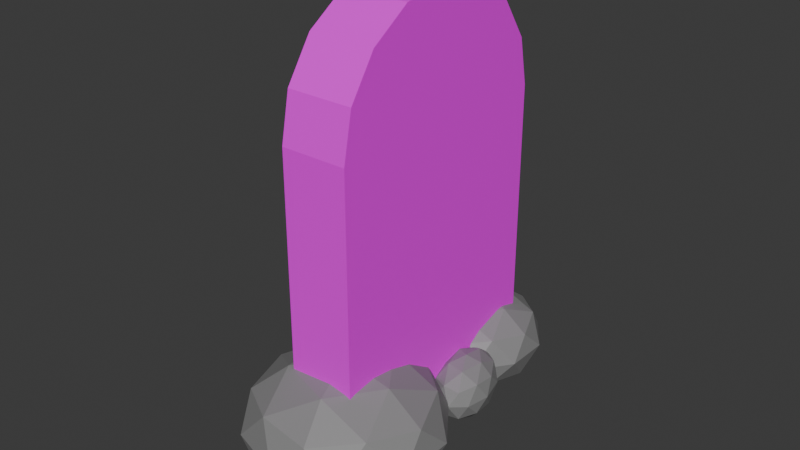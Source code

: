 # Source: tombstone.blend  (saved by Blender 4.3.34; exported with 4.5.12 LTS)
import bpy
from mathutils import Matrix  # noqa: F401  (used for matrix-valued properties, if any)

bpy.ops.wm.read_factory_settings(use_empty=True)
scene = bpy.context.scene
scene.name = 'Scene'

# ---- collections
col_collection = bpy.data.collections.new('Collection'); scene.collection.children.link(col_collection)

# ---- images (referenced by path relative to the original .blend; pixels are not part of the script)
import os
ASSET_DIR = os.environ.get("B2B_ASSET_DIR", "")  # directory of the original .blend (textures are referenced by path, not embedded)
HERE = os.path.dirname(os.path.abspath(__file__))  # packed textures are extracted next to this script under _unpacked/

def load_image(name, relpath, width, height, colorspace="sRGB"):
    """Load a texture the original file referenced (path relative to the .blend, or extracted next to this script)."""
    p = next((c for c in (os.path.join(HERE, relpath), os.path.join(ASSET_DIR, relpath)) if relpath and os.path.exists(c)), "")
    if p:
        img = bpy.data.images.load(p, check_existing=True)
        img.name = name
    else:  # same state as the original file: an image datablock whose file is absent (Cycles renders it pink)
        img = bpy.data.images.new(name, width, height)
        img.source = "FILE"
        img.filepath = "//" + (relpath or name)
    img.colorspace_settings.name = colorspace
    return img
img_monkey_tombstone_texture_png = load_image('monkey tombstone texture.png', 'monkey tombstone texture.png', 1024, 1024, 'sRGB')

# ---- materials (node trees are filled in below, after node groups)
mat_material = bpy.data.materials.new('Material')
mat_material.alpha_threshold = 0.0
mat_material.roughness = 0.5
mat_material.line_color = (0.0, 0.0, 0.0, 1.0)
mat_material_001 = bpy.data.materials.new('Material.001')
mat_material_002 = bpy.data.materials.new('Material.002')
mat_material_003 = bpy.data.materials.new('Material.003')
mat_material_004 = bpy.data.materials.new('Material.004')

# ---- material node trees
mat_material.use_nodes = True; mat_material.node_tree.nodes.clear()
_N = mat_material.node_tree.nodes; _L = mat_material.node_tree.links
n0 = _N.new('ShaderNodeOutputMaterial'); n0.name = 'Material Output'; n0.location = (300, 300)
n1 = _N.new('ShaderNodeBsdfPrincipled'); n1.name = 'Principled BSDF'; n1.location = (10, 300)
n1.inputs[3].default_value = 1.45
n2 = _N.new('ShaderNodeTexImage'); n2.name = 'Image Texture'; n2.location = (-280, 280)
n2.image = img_monkey_tombstone_texture_png
_L.new(n1.outputs[0], n0.inputs[0])
_L.new(n2.outputs[0], n1.inputs[0])
n0.is_active_output = True
mat_material_001.use_nodes = True; mat_material_001.node_tree.nodes.clear()
_N = mat_material_001.node_tree.nodes; _L = mat_material_001.node_tree.links
n0 = _N.new('ShaderNodeBsdfPrincipled'); n0.name = 'Principled BSDF'; n0.location = (10, 300)
n0.inputs[0].default_value = (0.2502, 0.2502, 0.2502, 1.0)
n1 = _N.new('ShaderNodeOutputMaterial'); n1.name = 'Material Output'; n1.location = (300, 300)
_L.new(n0.outputs[0], n1.inputs[0])
n1.is_active_output = True
mat_material_002.use_nodes = True; mat_material_002.node_tree.nodes.clear()
_N = mat_material_002.node_tree.nodes; _L = mat_material_002.node_tree.links
n0 = _N.new('ShaderNodeBsdfPrincipled'); n0.name = 'Principled BSDF'; n0.location = (10, 300)
n0.inputs[0].default_value = (0.2502, 0.2502, 0.2502, 1.0)
n1 = _N.new('ShaderNodeOutputMaterial'); n1.name = 'Material Output'; n1.location = (300, 300)
_L.new(n0.outputs[0], n1.inputs[0])
n1.is_active_output = True
mat_material_003.use_nodes = True; mat_material_003.node_tree.nodes.clear()
_N = mat_material_003.node_tree.nodes; _L = mat_material_003.node_tree.links
n0 = _N.new('ShaderNodeBsdfPrincipled'); n0.name = 'Principled BSDF'; n0.location = (10, 300)
n0.inputs[0].default_value = (0.2502, 0.2502, 0.2502, 1.0)
n1 = _N.new('ShaderNodeOutputMaterial'); n1.name = 'Material Output'; n1.location = (300, 300)
_L.new(n0.outputs[0], n1.inputs[0])
n1.is_active_output = True
mat_material_004.use_nodes = True; mat_material_004.node_tree.nodes.clear()
_N = mat_material_004.node_tree.nodes; _L = mat_material_004.node_tree.links
n0 = _N.new('ShaderNodeBsdfPrincipled'); n0.name = 'Principled BSDF'; n0.location = (10, 300)
n0.inputs[0].default_value = (0.2502, 0.2502, 0.2502, 1.0)
n1 = _N.new('ShaderNodeOutputMaterial'); n1.name = 'Material Output'; n1.location = (300, 300)
_L.new(n0.outputs[0], n1.inputs[0])
n1.is_active_output = True

# ---- world
world_world = bpy.data.worlds.new('World'); scene.world = world_world
world_world.use_nodes = True; world_world.node_tree.nodes.clear()
_N = world_world.node_tree.nodes; _L = world_world.node_tree.links
n0 = _N.new('ShaderNodeOutputWorld'); n0.name = 'World Output'; n0.location = (300, 300)
n1 = _N.new('ShaderNodeBackground'); n1.name = 'Background'; n1.location = (10, 300)
n1.inputs[0].default_value = (0.05088, 0.05088, 0.05088, 1.0)
_L.new(n1.outputs[0], n0.inputs[0])
n0.is_active_output = True
world_world.color = (0.05088, 0.05088, 0.05088)
world_world.sun_shadow_jitter_overblur = 0.0

# ---- meshes
me_cube = bpy.data.meshes.new('Cube')
me_cube.from_pydata([(0.383, 1.403, 0.0008936), (0.383, -1.403, 0.0008936), (-0.383, 1.403, 0.0008936), (-0.383, -1.403, 0.0008936), (0.383, 1.403, 3.179), (0.383, 0.0, 4.582), (0.383, 1.296, 3.716), (0.383, 0.9918, 4.171), (0.383, 0.5368, 4.475), (0.383, -1.403, 3.179), (0.383, -0.5368, 4.475), (0.383, -0.9918, 4.171), (0.383, -1.296, 3.716), (-0.383, 0.0, 4.582), (-0.383, 1.403, 3.179), (-0.383, 0.5368, 4.475), (-0.383, 0.9918, 4.171), (-0.383, 1.296, 3.716), (-0.383, -1.403, 3.179), (-0.383, -1.296, 3.716), (-0.383, -0.9918, 4.171), (-0.383, -0.5368, 4.475)], [], [(1, 9, 18, 3), (3, 18, 19, 20, 21, 13, 15, 16, 17, 14, 2), (0, 4, 6, 7, 8, 5, 10, 11, 12, 9, 1), (5, 13, 21, 10), (10, 21, 20, 11), (11, 20, 19, 12), (12, 19, 18, 9), (13, 5, 8, 15), (15, 8, 7, 16), (16, 7, 6, 17), (17, 6, 4, 14), (2, 14, 4, 0)])
_uv = me_cube.uv_layers.new(name='UVMap')
_uv.uv.foreach_set('vector', [0.3953, 0.2705, 0.397, 0.5788, 0.2564, 0.5813, 0.2547, 0.273, 0.8172, 0.263, 0.8189, 0.5713, 0.8138, 0.6235, 0.7988, 0.6679, 0.7762, 0.6978, 0.7493, 0.7086, 0.7224, 0.6987, 0.6994, 0.6697, 0.6839, 0.6258, 0.6783, 0.5738, 0.6765, 0.2655, 0.5359, 0.268, 0.5377, 0.5763, 0.5326, 0.6285, 0.5176, 0.6729, 0.495, 0.7028, 0.4681, 0.7136, 0.4411, 0.7037, 0.4182, 0.6747, 0.4027, 0.6308, 0.397, 0.5788, 0.3953, 0.2705, 0.4681, 0.7136, 0.468, 0.9644, 0.4411, 0.9649, 0.4412, 0.7141, 0.4412, 0.7141, 0.4411, 0.9649, 0.3977, 0.9656, 0.3978, 0.7149, 0.3978, 0.7149, 0.2572, 0.7174, 0.2567, 0.6334, 0.3973, 0.6309, 0.3973, 0.6309, 0.2567, 0.6334, 0.2564, 0.5813, 0.397, 0.5788, 0.468, 0.9644, 0.4681, 0.7136, 0.495, 0.7131, 0.4949, 0.9639, 0.4949, 0.9639, 0.495, 0.7131, 0.5384, 0.7124, 0.5383, 0.9631, 0.679, 0.7099, 0.5384, 0.7124, 0.5379, 0.6284, 0.6786, 0.6259, 0.6786, 0.6259, 0.5379, 0.6284, 0.5377, 0.5763, 0.6783, 0.5738, 0.6765, 0.2655, 0.6783, 0.5738, 0.5377, 0.5763, 0.5359, 0.268])
me_cube.materials.append(mat_material)
me_cube.use_mirror_vertex_groups = False
me_cube.update()
me_icosphere = bpy.data.meshes.new('Icosphere')
me_icosphere.from_pydata([(0.0, 0.0, -1.0), (0.7236, -0.5257, -0.4472), (-0.2764, -0.8506, -0.4472), (-0.8944, 0.0, -0.4472), (-0.2764, 0.8506, -0.4472), (0.7236, 0.5257, -0.4472), (0.2764, -0.8506, 0.4472), (-0.7236, -0.5257, 0.4472), (-0.7236, 0.5257, 0.4472), (0.2764, 0.8506, 0.4472), (0.8944, 0.0, 0.4472), (0.0, 0.0, 1.0), (-0.1625, -0.5, -0.8507), (0.4253, -0.309, -0.8507), (0.2629, -0.809, -0.5257), (0.8506, 0.0, -0.5257), (0.4253, 0.309, -0.8507), (-0.5257, 0.0, -0.8507), (-0.6882, -0.5, -0.5257), (-0.1625, 0.5, -0.8507), (-0.6882, 0.5, -0.5257), (0.2629, 0.809, -0.5257), (0.9511, -0.309, 0.0), (0.9511, 0.309, 0.0), (0.0, -1.0, 0.0), (0.5878, -0.809, 0.0), (-0.9511, -0.309, 0.0), (-0.5878, -0.809, 0.0), (-0.5878, 0.809, 0.0), (-0.9511, 0.309, 0.0), (0.5878, 0.809, 0.0), (0.0, 1.0, 0.0), (0.6882, -0.5, 0.5257), (-0.2629, -0.809, 0.5257), (-0.8506, 0.0, 0.5257), (-0.2629, 0.809, 0.5257), (0.6882, 0.5, 0.5257), (0.1625, -0.5, 0.8507), (0.5257, 0.0, 0.8507), (-0.4253, -0.309, 0.8507), (-0.4253, 0.309, 0.8507), (0.1625, 0.5, 0.8507)], [], [(0, 13, 12), (1, 13, 15), (0, 12, 17), (0, 17, 19), (0, 19, 16), (1, 15, 22), (2, 14, 24), (3, 18, 26), (4, 20, 28), (5, 21, 30), (1, 22, 25), (2, 24, 27), (3, 26, 29), (4, 28, 31), (5, 30, 23), (6, 32, 37), (7, 33, 39), (8, 34, 40), (9, 35, 41), (10, 36, 38), (38, 41, 11), (38, 36, 41), (36, 9, 41), (41, 40, 11), (41, 35, 40), (35, 8, 40), (40, 39, 11), (40, 34, 39), (34, 7, 39), (39, 37, 11), (39, 33, 37), (33, 6, 37), (37, 38, 11), (37, 32, 38), (32, 10, 38), (23, 36, 10), (23, 30, 36), (30, 9, 36), (31, 35, 9), (31, 28, 35), (28, 8, 35), (29, 34, 8), (29, 26, 34), (26, 7, 34), (27, 33, 7), (27, 24, 33), (24, 6, 33), (25, 32, 6), (25, 22, 32), (22, 10, 32), (30, 31, 9), (30, 21, 31), (21, 4, 31), (28, 29, 8), (28, 20, 29), (20, 3, 29), (26, 27, 7), (26, 18, 27), (18, 2, 27), (24, 25, 6), (24, 14, 25), (14, 1, 25), (22, 23, 10), (22, 15, 23), (15, 5, 23), (16, 21, 5), (16, 19, 21), (19, 4, 21), (19, 20, 4), (19, 17, 20), (17, 3, 20), (17, 18, 3), (17, 12, 18), (12, 2, 18), (15, 16, 5), (15, 13, 16), (13, 0, 16), (12, 14, 2), (12, 13, 14), (13, 1, 14)])
_uv = me_icosphere.uv_layers.new(name='UVMap')
_uv.uv.foreach_set('vector', [0.1818, 0.0, 0.2273, 0.07873, 0.1364, 0.07873, 0.2727, 0.1575, 0.3182, 0.07873, 0.3636, 0.1575, 0.9091, 0.0, 0.9545, 0.07873, 0.8636, 0.07873, 0.7273, 0.0, 0.7727, 0.07873, 0.6818, 0.07873, 0.5455, 0.0, 0.5909, 0.07873, 0.5, 0.07873, 0.2727, 0.1575, 0.3636, 0.1575, 0.3182, 0.2362, 0.09091, 0.1575, 0.1818, 0.1575, 0.1364, 0.2362, 0.8182, 0.1575, 0.9091, 0.1575, 0.8636, 0.2362, 0.6364, 0.1575, 0.7273, 0.1575, 0.6818, 0.2362, 0.4545, 0.1575, 0.5455, 0.1575, 0.5, 0.2362, 0.2727, 0.1575, 0.3182, 0.2362, 0.2273, 0.2362, 0.09091, 0.1575, 0.1364, 0.2362, 0.04546, 0.2362, 0.8182, 0.1575, 0.8636, 0.2362, 0.7727, 0.2362, 0.6364, 0.1575, 0.6818, 0.2362, 0.5909, 0.2362, 0.4545, 0.1575, 0.5, 0.2362, 0.4091, 0.2362, 0.1818, 0.3149, 0.2727, 0.3149, 0.2273, 0.3937, 0.0, 0.3149, 0.09091, 0.3149, 0.04546, 0.3937, 0.7273, 0.3149, 0.8182, 0.3149, 0.7727, 0.3937, 0.5455, 0.3149, 0.6364, 0.3149, 0.5909, 0.3937, 0.3636, 0.3149, 0.4545, 0.3149, 0.4091, 0.3937, 0.4091, 0.3937, 0.5, 0.3937, 0.4545, 0.4724, 0.4091, 0.3937, 0.4545, 0.3149, 0.5, 0.3937, 0.4545, 0.3149, 0.5455, 0.3149, 0.5, 0.3937, 0.5909, 0.3937, 0.6818, 0.3937, 0.6364, 0.4724, 0.5909, 0.3937, 0.6364, 0.3149, 0.6818, 0.3937, 0.6364, 0.3149, 0.7273, 0.3149, 0.6818, 0.3937, 0.7727, 0.3937, 0.8636, 0.3937, 0.8182, 0.4724, 0.7727, 0.3937, 0.8182, 0.3149, 0.8636, 0.3937, 0.8182, 0.3149, 0.9091, 0.3149, 0.8636, 0.3937, 0.04546, 0.3937, 0.1364, 0.3937, 0.09091, 0.4724, 0.04546, 0.3937, 0.09091, 0.3149, 0.1364, 0.3937, 0.09091, 0.3149, 0.1818, 0.3149, 0.1364, 0.3937, 0.2273, 0.3937, 0.3182, 0.3937, 0.2727, 0.4724, 0.2273, 0.3937, 0.2727, 0.3149, 0.3182, 0.3937, 0.2727, 0.3149, 0.3636, 0.3149, 0.3182, 0.3937, 0.4091, 0.2362, 0.4545, 0.3149, 0.3636, 0.3149, 0.4091, 0.2362, 0.5, 0.2362, 0.4545, 0.3149, 0.5, 0.2362, 0.5455, 0.3149, 0.4545, 0.3149, 0.5909, 0.2362, 0.6364, 0.3149, 0.5455, 0.3149, 0.5909, 0.2362, 0.6818, 0.2362, 0.6364, 0.3149, 0.6818, 0.2362, 0.7273, 0.3149, 0.6364, 0.3149, 0.7727, 0.2362, 0.8182, 0.3149, 0.7273, 0.3149, 0.7727, 0.2362, 0.8636, 0.2362, 0.8182, 0.3149, 0.8636, 0.2362, 0.9091, 0.3149, 0.8182, 0.3149, 0.04546, 0.2362, 0.09091, 0.3149, 0.0, 0.3149, 0.04546, 0.2362, 0.1364, 0.2362, 0.09091, 0.3149, 0.1364, 0.2362, 0.1818, 0.3149, 0.09091, 0.3149, 0.2273, 0.2362, 0.2727, 0.3149, 0.1818, 0.3149, 0.2273, 0.2362, 0.3182, 0.2362, 0.2727, 0.3149, 0.3182, 0.2362, 0.3636, 0.3149, 0.2727, 0.3149, 0.5, 0.2362, 0.5909, 0.2362, 0.5455, 0.3149, 0.5, 0.2362, 0.5455, 0.1575, 0.5909, 0.2362, 0.5455, 0.1575, 0.6364, 0.1575, 0.5909, 0.2362, 0.6818, 0.2362, 0.7727, 0.2362, 0.7273, 0.3149, 0.6818, 0.2362, 0.7273, 0.1575, 0.7727, 0.2362, 0.7273, 0.1575, 0.8182, 0.1575, 0.7727, 0.2362, 0.8636, 0.2362, 0.9545, 0.2362, 0.9091, 0.3149, 0.8636, 0.2362, 0.9091, 0.1575, 0.9545, 0.2362, 0.9091, 0.1575, 1.0, 0.1575, 0.9545, 0.2362, 0.1364, 0.2362, 0.2273, 0.2362, 0.1818, 0.3149, 0.1364, 0.2362, 0.1818, 0.1575, 0.2273, 0.2362, 0.1818, 0.1575, 0.2727, 0.1575, 0.2273, 0.2362, 0.3182, 0.2362, 0.4091, 0.2362, 0.3636, 0.3149, 0.3182, 0.2362, 0.3636, 0.1575, 0.4091, 0.2362, 0.3636, 0.1575, 0.4545, 0.1575, 0.4091, 0.2362, 0.5, 0.07873, 0.5455, 0.1575, 0.4545, 0.1575, 0.5, 0.07873, 0.5909, 0.07873, 0.5455, 0.1575, 0.5909, 0.07873, 0.6364, 0.1575, 0.5455, 0.1575, 0.6818, 0.07873, 0.7273, 0.1575, 0.6364, 0.1575, 0.6818, 0.07873, 0.7727, 0.07873, 0.7273, 0.1575, 0.7727, 0.07873, 0.8182, 0.1575, 0.7273, 0.1575, 0.8636, 0.07873, 0.9091, 0.1575, 0.8182, 0.1575, 0.8636, 0.07873, 0.9545, 0.07873, 0.9091, 0.1575, 0.9545, 0.07873, 1.0, 0.1575, 0.9091, 0.1575, 0.3636, 0.1575, 0.4091, 0.07873, 0.4545, 0.1575, 0.3636, 0.1575, 0.3182, 0.07873, 0.4091, 0.07873, 0.3182, 0.07873, 0.3636, 0.0, 0.4091, 0.07873, 0.1364, 0.07873, 0.1818, 0.1575, 0.09091, 0.1575, 0.1364, 0.07873, 0.2273, 0.07873, 0.1818, 0.1575, 0.2273, 0.07873, 0.2727, 0.1575, 0.1818, 0.1575])
me_icosphere.materials.append(mat_material_001)
me_icosphere.update()
me_icosphere_001 = bpy.data.meshes.new('Icosphere.001')
me_icosphere_001.from_pydata([(0.0, 0.0, -1.0), (0.7236, -0.5257, -0.4472), (-0.2764, -0.8506, -0.4472), (-0.8944, 0.0, -0.4472), (-0.2764, 0.8506, -0.4472), (0.7236, 0.5257, -0.4472), (0.2764, -0.8506, 0.4472), (-0.7236, -0.5257, 0.4472), (-0.7236, 0.5257, 0.4472), (0.2764, 0.8506, 0.4472), (0.8944, 0.0, 0.4472), (0.0, 0.0, 1.0), (-0.1625, -0.5, -0.8507), (0.4253, -0.309, -0.8507), (0.2629, -0.809, -0.5257), (0.8506, 0.0, -0.5257), (0.4253, 0.309, -0.8507), (-0.5257, 0.0, -0.8507), (-0.6882, -0.5, -0.5257), (-0.1625, 0.5, -0.8507), (-0.6882, 0.5, -0.5257), (0.2629, 0.809, -0.5257), (0.9511, -0.309, 0.0), (0.9511, 0.309, 0.0), (0.0, -1.0, 0.0), (0.5878, -0.809, 0.0), (-0.9511, -0.309, 0.0), (-0.5878, -0.809, 0.0), (-0.5878, 0.809, 0.0), (-0.9511, 0.309, 0.0), (0.5878, 0.809, 0.0), (0.0, 1.0, 0.0), (0.6882, -0.5, 0.5257), (-0.2629, -0.809, 0.5257), (-0.8506, 0.0, 0.5257), (-0.2629, 0.809, 0.5257), (0.6882, 0.5, 0.5257), (0.1625, -0.5, 0.8507), (0.5257, 0.0, 0.8507), (-0.4253, -0.309, 0.8507), (-0.4253, 0.309, 0.8507), (0.1625, 0.5, 0.8507)], [], [(0, 13, 12), (1, 13, 15), (0, 12, 17), (0, 17, 19), (0, 19, 16), (1, 15, 22), (2, 14, 24), (3, 18, 26), (4, 20, 28), (5, 21, 30), (1, 22, 25), (2, 24, 27), (3, 26, 29), (4, 28, 31), (5, 30, 23), (6, 32, 37), (7, 33, 39), (8, 34, 40), (9, 35, 41), (10, 36, 38), (38, 41, 11), (38, 36, 41), (36, 9, 41), (41, 40, 11), (41, 35, 40), (35, 8, 40), (40, 39, 11), (40, 34, 39), (34, 7, 39), (39, 37, 11), (39, 33, 37), (33, 6, 37), (37, 38, 11), (37, 32, 38), (32, 10, 38), (23, 36, 10), (23, 30, 36), (30, 9, 36), (31, 35, 9), (31, 28, 35), (28, 8, 35), (29, 34, 8), (29, 26, 34), (26, 7, 34), (27, 33, 7), (27, 24, 33), (24, 6, 33), (25, 32, 6), (25, 22, 32), (22, 10, 32), (30, 31, 9), (30, 21, 31), (21, 4, 31), (28, 29, 8), (28, 20, 29), (20, 3, 29), (26, 27, 7), (26, 18, 27), (18, 2, 27), (24, 25, 6), (24, 14, 25), (14, 1, 25), (22, 23, 10), (22, 15, 23), (15, 5, 23), (16, 21, 5), (16, 19, 21), (19, 4, 21), (19, 20, 4), (19, 17, 20), (17, 3, 20), (17, 18, 3), (17, 12, 18), (12, 2, 18), (15, 16, 5), (15, 13, 16), (13, 0, 16), (12, 14, 2), (12, 13, 14), (13, 1, 14)])
_uv = me_icosphere_001.uv_layers.new(name='UVMap')
_uv.uv.foreach_set('vector', [0.1818, 0.0, 0.2273, 0.07873, 0.1364, 0.07873, 0.2727, 0.1575, 0.3182, 0.07873, 0.3636, 0.1575, 0.9091, 0.0, 0.9545, 0.07873, 0.8636, 0.07873, 0.7273, 0.0, 0.7727, 0.07873, 0.6818, 0.07873, 0.5455, 0.0, 0.5909, 0.07873, 0.5, 0.07873, 0.2727, 0.1575, 0.3636, 0.1575, 0.3182, 0.2362, 0.09091, 0.1575, 0.1818, 0.1575, 0.1364, 0.2362, 0.8182, 0.1575, 0.9091, 0.1575, 0.8636, 0.2362, 0.6364, 0.1575, 0.7273, 0.1575, 0.6818, 0.2362, 0.4545, 0.1575, 0.5455, 0.1575, 0.5, 0.2362, 0.2727, 0.1575, 0.3182, 0.2362, 0.2273, 0.2362, 0.09091, 0.1575, 0.1364, 0.2362, 0.04546, 0.2362, 0.8182, 0.1575, 0.8636, 0.2362, 0.7727, 0.2362, 0.6364, 0.1575, 0.6818, 0.2362, 0.5909, 0.2362, 0.4545, 0.1575, 0.5, 0.2362, 0.4091, 0.2362, 0.1818, 0.3149, 0.2727, 0.3149, 0.2273, 0.3937, 0.0, 0.3149, 0.09091, 0.3149, 0.04546, 0.3937, 0.7273, 0.3149, 0.8182, 0.3149, 0.7727, 0.3937, 0.5455, 0.3149, 0.6364, 0.3149, 0.5909, 0.3937, 0.3636, 0.3149, 0.4545, 0.3149, 0.4091, 0.3937, 0.4091, 0.3937, 0.5, 0.3937, 0.4545, 0.4724, 0.4091, 0.3937, 0.4545, 0.3149, 0.5, 0.3937, 0.4545, 0.3149, 0.5455, 0.3149, 0.5, 0.3937, 0.5909, 0.3937, 0.6818, 0.3937, 0.6364, 0.4724, 0.5909, 0.3937, 0.6364, 0.3149, 0.6818, 0.3937, 0.6364, 0.3149, 0.7273, 0.3149, 0.6818, 0.3937, 0.7727, 0.3937, 0.8636, 0.3937, 0.8182, 0.4724, 0.7727, 0.3937, 0.8182, 0.3149, 0.8636, 0.3937, 0.8182, 0.3149, 0.9091, 0.3149, 0.8636, 0.3937, 0.04546, 0.3937, 0.1364, 0.3937, 0.09091, 0.4724, 0.04546, 0.3937, 0.09091, 0.3149, 0.1364, 0.3937, 0.09091, 0.3149, 0.1818, 0.3149, 0.1364, 0.3937, 0.2273, 0.3937, 0.3182, 0.3937, 0.2727, 0.4724, 0.2273, 0.3937, 0.2727, 0.3149, 0.3182, 0.3937, 0.2727, 0.3149, 0.3636, 0.3149, 0.3182, 0.3937, 0.4091, 0.2362, 0.4545, 0.3149, 0.3636, 0.3149, 0.4091, 0.2362, 0.5, 0.2362, 0.4545, 0.3149, 0.5, 0.2362, 0.5455, 0.3149, 0.4545, 0.3149, 0.5909, 0.2362, 0.6364, 0.3149, 0.5455, 0.3149, 0.5909, 0.2362, 0.6818, 0.2362, 0.6364, 0.3149, 0.6818, 0.2362, 0.7273, 0.3149, 0.6364, 0.3149, 0.7727, 0.2362, 0.8182, 0.3149, 0.7273, 0.3149, 0.7727, 0.2362, 0.8636, 0.2362, 0.8182, 0.3149, 0.8636, 0.2362, 0.9091, 0.3149, 0.8182, 0.3149, 0.04546, 0.2362, 0.09091, 0.3149, 0.0, 0.3149, 0.04546, 0.2362, 0.1364, 0.2362, 0.09091, 0.3149, 0.1364, 0.2362, 0.1818, 0.3149, 0.09091, 0.3149, 0.2273, 0.2362, 0.2727, 0.3149, 0.1818, 0.3149, 0.2273, 0.2362, 0.3182, 0.2362, 0.2727, 0.3149, 0.3182, 0.2362, 0.3636, 0.3149, 0.2727, 0.3149, 0.5, 0.2362, 0.5909, 0.2362, 0.5455, 0.3149, 0.5, 0.2362, 0.5455, 0.1575, 0.5909, 0.2362, 0.5455, 0.1575, 0.6364, 0.1575, 0.5909, 0.2362, 0.6818, 0.2362, 0.7727, 0.2362, 0.7273, 0.3149, 0.6818, 0.2362, 0.7273, 0.1575, 0.7727, 0.2362, 0.7273, 0.1575, 0.8182, 0.1575, 0.7727, 0.2362, 0.8636, 0.2362, 0.9545, 0.2362, 0.9091, 0.3149, 0.8636, 0.2362, 0.9091, 0.1575, 0.9545, 0.2362, 0.9091, 0.1575, 1.0, 0.1575, 0.9545, 0.2362, 0.1364, 0.2362, 0.2273, 0.2362, 0.1818, 0.3149, 0.1364, 0.2362, 0.1818, 0.1575, 0.2273, 0.2362, 0.1818, 0.1575, 0.2727, 0.1575, 0.2273, 0.2362, 0.3182, 0.2362, 0.4091, 0.2362, 0.3636, 0.3149, 0.3182, 0.2362, 0.3636, 0.1575, 0.4091, 0.2362, 0.3636, 0.1575, 0.4545, 0.1575, 0.4091, 0.2362, 0.5, 0.07873, 0.5455, 0.1575, 0.4545, 0.1575, 0.5, 0.07873, 0.5909, 0.07873, 0.5455, 0.1575, 0.5909, 0.07873, 0.6364, 0.1575, 0.5455, 0.1575, 0.6818, 0.07873, 0.7273, 0.1575, 0.6364, 0.1575, 0.6818, 0.07873, 0.7727, 0.07873, 0.7273, 0.1575, 0.7727, 0.07873, 0.8182, 0.1575, 0.7273, 0.1575, 0.8636, 0.07873, 0.9091, 0.1575, 0.8182, 0.1575, 0.8636, 0.07873, 0.9545, 0.07873, 0.9091, 0.1575, 0.9545, 0.07873, 1.0, 0.1575, 0.9091, 0.1575, 0.3636, 0.1575, 0.4091, 0.07873, 0.4545, 0.1575, 0.3636, 0.1575, 0.3182, 0.07873, 0.4091, 0.07873, 0.3182, 0.07873, 0.3636, 0.0, 0.4091, 0.07873, 0.1364, 0.07873, 0.1818, 0.1575, 0.09091, 0.1575, 0.1364, 0.07873, 0.2273, 0.07873, 0.1818, 0.1575, 0.2273, 0.07873, 0.2727, 0.1575, 0.1818, 0.1575])
me_icosphere_001.materials.append(mat_material_002)
me_icosphere_001.update()
me_icosphere_002 = bpy.data.meshes.new('Icosphere.002')
me_icosphere_002.from_pydata([(0.0, 0.0, -1.0), (0.7236, -0.5257, -0.4472), (-0.2764, -0.8506, -0.4472), (-0.8944, 0.0, -0.4472), (-0.2764, 0.8506, -0.4472), (0.7236, 0.5257, -0.4472), (0.2764, -0.8506, 0.4472), (-0.7236, -0.5257, 0.4472), (-0.7236, 0.5257, 0.4472), (0.2764, 0.8506, 0.4472), (0.8944, 0.0, 0.4472), (0.0, 0.0, 1.0), (-0.1625, -0.5, -0.8507), (0.4253, -0.309, -0.8507), (0.2629, -0.809, -0.5257), (0.8506, 0.0, -0.5257), (0.4253, 0.309, -0.8507), (-0.5257, 0.0, -0.8507), (-0.6882, -0.5, -0.5257), (-0.1625, 0.5, -0.8507), (-0.6882, 0.5, -0.5257), (0.2629, 0.809, -0.5257), (0.9511, -0.309, 0.0), (0.9511, 0.309, 0.0), (0.0, -1.0, 0.0), (0.5878, -0.809, 0.0), (-0.9511, -0.309, 0.0), (-0.5878, -0.809, 0.0), (-0.5878, 0.809, 0.0), (-0.9511, 0.309, 0.0), (0.5878, 0.809, 0.0), (0.0, 1.0, 0.0), (0.6882, -0.5, 0.5257), (-0.2629, -0.809, 0.5257), (-0.8506, 0.0, 0.5257), (-0.2629, 0.809, 0.5257), (0.6882, 0.5, 0.5257), (0.1625, -0.5, 0.8507), (0.5257, 0.0, 0.8507), (-0.4253, -0.309, 0.8507), (-0.4253, 0.309, 0.8507), (0.1625, 0.5, 0.8507)], [], [(0, 13, 12), (1, 13, 15), (0, 12, 17), (0, 17, 19), (0, 19, 16), (1, 15, 22), (2, 14, 24), (3, 18, 26), (4, 20, 28), (5, 21, 30), (1, 22, 25), (2, 24, 27), (3, 26, 29), (4, 28, 31), (5, 30, 23), (6, 32, 37), (7, 33, 39), (8, 34, 40), (9, 35, 41), (10, 36, 38), (38, 41, 11), (38, 36, 41), (36, 9, 41), (41, 40, 11), (41, 35, 40), (35, 8, 40), (40, 39, 11), (40, 34, 39), (34, 7, 39), (39, 37, 11), (39, 33, 37), (33, 6, 37), (37, 38, 11), (37, 32, 38), (32, 10, 38), (23, 36, 10), (23, 30, 36), (30, 9, 36), (31, 35, 9), (31, 28, 35), (28, 8, 35), (29, 34, 8), (29, 26, 34), (26, 7, 34), (27, 33, 7), (27, 24, 33), (24, 6, 33), (25, 32, 6), (25, 22, 32), (22, 10, 32), (30, 31, 9), (30, 21, 31), (21, 4, 31), (28, 29, 8), (28, 20, 29), (20, 3, 29), (26, 27, 7), (26, 18, 27), (18, 2, 27), (24, 25, 6), (24, 14, 25), (14, 1, 25), (22, 23, 10), (22, 15, 23), (15, 5, 23), (16, 21, 5), (16, 19, 21), (19, 4, 21), (19, 20, 4), (19, 17, 20), (17, 3, 20), (17, 18, 3), (17, 12, 18), (12, 2, 18), (15, 16, 5), (15, 13, 16), (13, 0, 16), (12, 14, 2), (12, 13, 14), (13, 1, 14)])
_uv = me_icosphere_002.uv_layers.new(name='UVMap')
_uv.uv.foreach_set('vector', [0.1818, 0.0, 0.2273, 0.07873, 0.1364, 0.07873, 0.2727, 0.1575, 0.3182, 0.07873, 0.3636, 0.1575, 0.9091, 0.0, 0.9545, 0.07873, 0.8636, 0.07873, 0.7273, 0.0, 0.7727, 0.07873, 0.6818, 0.07873, 0.5455, 0.0, 0.5909, 0.07873, 0.5, 0.07873, 0.2727, 0.1575, 0.3636, 0.1575, 0.3182, 0.2362, 0.09091, 0.1575, 0.1818, 0.1575, 0.1364, 0.2362, 0.8182, 0.1575, 0.9091, 0.1575, 0.8636, 0.2362, 0.6364, 0.1575, 0.7273, 0.1575, 0.6818, 0.2362, 0.4545, 0.1575, 0.5455, 0.1575, 0.5, 0.2362, 0.2727, 0.1575, 0.3182, 0.2362, 0.2273, 0.2362, 0.09091, 0.1575, 0.1364, 0.2362, 0.04546, 0.2362, 0.8182, 0.1575, 0.8636, 0.2362, 0.7727, 0.2362, 0.6364, 0.1575, 0.6818, 0.2362, 0.5909, 0.2362, 0.4545, 0.1575, 0.5, 0.2362, 0.4091, 0.2362, 0.1818, 0.3149, 0.2727, 0.3149, 0.2273, 0.3937, 0.0, 0.3149, 0.09091, 0.3149, 0.04546, 0.3937, 0.7273, 0.3149, 0.8182, 0.3149, 0.7727, 0.3937, 0.5455, 0.3149, 0.6364, 0.3149, 0.5909, 0.3937, 0.3636, 0.3149, 0.4545, 0.3149, 0.4091, 0.3937, 0.4091, 0.3937, 0.5, 0.3937, 0.4545, 0.4724, 0.4091, 0.3937, 0.4545, 0.3149, 0.5, 0.3937, 0.4545, 0.3149, 0.5455, 0.3149, 0.5, 0.3937, 0.5909, 0.3937, 0.6818, 0.3937, 0.6364, 0.4724, 0.5909, 0.3937, 0.6364, 0.3149, 0.6818, 0.3937, 0.6364, 0.3149, 0.7273, 0.3149, 0.6818, 0.3937, 0.7727, 0.3937, 0.8636, 0.3937, 0.8182, 0.4724, 0.7727, 0.3937, 0.8182, 0.3149, 0.8636, 0.3937, 0.8182, 0.3149, 0.9091, 0.3149, 0.8636, 0.3937, 0.04546, 0.3937, 0.1364, 0.3937, 0.09091, 0.4724, 0.04546, 0.3937, 0.09091, 0.3149, 0.1364, 0.3937, 0.09091, 0.3149, 0.1818, 0.3149, 0.1364, 0.3937, 0.2273, 0.3937, 0.3182, 0.3937, 0.2727, 0.4724, 0.2273, 0.3937, 0.2727, 0.3149, 0.3182, 0.3937, 0.2727, 0.3149, 0.3636, 0.3149, 0.3182, 0.3937, 0.4091, 0.2362, 0.4545, 0.3149, 0.3636, 0.3149, 0.4091, 0.2362, 0.5, 0.2362, 0.4545, 0.3149, 0.5, 0.2362, 0.5455, 0.3149, 0.4545, 0.3149, 0.5909, 0.2362, 0.6364, 0.3149, 0.5455, 0.3149, 0.5909, 0.2362, 0.6818, 0.2362, 0.6364, 0.3149, 0.6818, 0.2362, 0.7273, 0.3149, 0.6364, 0.3149, 0.7727, 0.2362, 0.8182, 0.3149, 0.7273, 0.3149, 0.7727, 0.2362, 0.8636, 0.2362, 0.8182, 0.3149, 0.8636, 0.2362, 0.9091, 0.3149, 0.8182, 0.3149, 0.04546, 0.2362, 0.09091, 0.3149, 0.0, 0.3149, 0.04546, 0.2362, 0.1364, 0.2362, 0.09091, 0.3149, 0.1364, 0.2362, 0.1818, 0.3149, 0.09091, 0.3149, 0.2273, 0.2362, 0.2727, 0.3149, 0.1818, 0.3149, 0.2273, 0.2362, 0.3182, 0.2362, 0.2727, 0.3149, 0.3182, 0.2362, 0.3636, 0.3149, 0.2727, 0.3149, 0.5, 0.2362, 0.5909, 0.2362, 0.5455, 0.3149, 0.5, 0.2362, 0.5455, 0.1575, 0.5909, 0.2362, 0.5455, 0.1575, 0.6364, 0.1575, 0.5909, 0.2362, 0.6818, 0.2362, 0.7727, 0.2362, 0.7273, 0.3149, 0.6818, 0.2362, 0.7273, 0.1575, 0.7727, 0.2362, 0.7273, 0.1575, 0.8182, 0.1575, 0.7727, 0.2362, 0.8636, 0.2362, 0.9545, 0.2362, 0.9091, 0.3149, 0.8636, 0.2362, 0.9091, 0.1575, 0.9545, 0.2362, 0.9091, 0.1575, 1.0, 0.1575, 0.9545, 0.2362, 0.1364, 0.2362, 0.2273, 0.2362, 0.1818, 0.3149, 0.1364, 0.2362, 0.1818, 0.1575, 0.2273, 0.2362, 0.1818, 0.1575, 0.2727, 0.1575, 0.2273, 0.2362, 0.3182, 0.2362, 0.4091, 0.2362, 0.3636, 0.3149, 0.3182, 0.2362, 0.3636, 0.1575, 0.4091, 0.2362, 0.3636, 0.1575, 0.4545, 0.1575, 0.4091, 0.2362, 0.5, 0.07873, 0.5455, 0.1575, 0.4545, 0.1575, 0.5, 0.07873, 0.5909, 0.07873, 0.5455, 0.1575, 0.5909, 0.07873, 0.6364, 0.1575, 0.5455, 0.1575, 0.6818, 0.07873, 0.7273, 0.1575, 0.6364, 0.1575, 0.6818, 0.07873, 0.7727, 0.07873, 0.7273, 0.1575, 0.7727, 0.07873, 0.8182, 0.1575, 0.7273, 0.1575, 0.8636, 0.07873, 0.9091, 0.1575, 0.8182, 0.1575, 0.8636, 0.07873, 0.9545, 0.07873, 0.9091, 0.1575, 0.9545, 0.07873, 1.0, 0.1575, 0.9091, 0.1575, 0.3636, 0.1575, 0.4091, 0.07873, 0.4545, 0.1575, 0.3636, 0.1575, 0.3182, 0.07873, 0.4091, 0.07873, 0.3182, 0.07873, 0.3636, 0.0, 0.4091, 0.07873, 0.1364, 0.07873, 0.1818, 0.1575, 0.09091, 0.1575, 0.1364, 0.07873, 0.2273, 0.07873, 0.1818, 0.1575, 0.2273, 0.07873, 0.2727, 0.1575, 0.1818, 0.1575])
me_icosphere_002.materials.append(mat_material_003)
me_icosphere_002.update()
me_icosphere_003 = bpy.data.meshes.new('Icosphere.003')
me_icosphere_003.from_pydata([(0.0, 0.0, -1.0), (0.7236, -0.5257, -0.4472), (-0.2764, -0.8506, -0.4472), (-0.8944, 0.0, -0.4472), (-0.2764, 0.8506, -0.4472), (0.7236, 0.5257, -0.4472), (0.2764, -0.8506, 0.4472), (-0.7236, -0.5257, 0.4472), (-0.7236, 0.5257, 0.4472), (0.2764, 0.8506, 0.4472), (0.8944, 0.0, 0.4472), (0.0, 0.0, 1.0), (-0.1625, -0.5, -0.8507), (0.4253, -0.309, -0.8507), (0.2629, -0.809, -0.5257), (0.8506, 0.0, -0.5257), (0.4253, 0.309, -0.8507), (-0.5257, 0.0, -0.8507), (-0.6882, -0.5, -0.5257), (-0.1625, 0.5, -0.8507), (-0.6882, 0.5, -0.5257), (0.2629, 0.809, -0.5257), (0.9511, -0.309, 0.0), (0.9511, 0.309, 0.0), (0.0, -1.0, 0.0), (0.5878, -0.809, 0.0), (-0.9511, -0.309, 0.0), (-0.5878, -0.809, 0.0), (-0.5878, 0.809, 0.0), (-0.9511, 0.309, 0.0), (0.5878, 0.809, 0.0), (0.0, 1.0, 0.0), (0.6882, -0.5, 0.5257), (-0.2629, -0.809, 0.5257), (-0.8506, 0.0, 0.5257), (-0.2629, 0.809, 0.5257), (0.6882, 0.5, 0.5257), (0.1625, -0.5, 0.8507), (0.5257, 0.0, 0.8507), (-0.4253, -0.309, 0.8507), (-0.4253, 0.309, 0.8507), (0.1625, 0.5, 0.8507)], [], [(0, 13, 12), (1, 13, 15), (0, 12, 17), (0, 17, 19), (0, 19, 16), (1, 15, 22), (2, 14, 24), (3, 18, 26), (4, 20, 28), (5, 21, 30), (1, 22, 25), (2, 24, 27), (3, 26, 29), (4, 28, 31), (5, 30, 23), (6, 32, 37), (7, 33, 39), (8, 34, 40), (9, 35, 41), (10, 36, 38), (38, 41, 11), (38, 36, 41), (36, 9, 41), (41, 40, 11), (41, 35, 40), (35, 8, 40), (40, 39, 11), (40, 34, 39), (34, 7, 39), (39, 37, 11), (39, 33, 37), (33, 6, 37), (37, 38, 11), (37, 32, 38), (32, 10, 38), (23, 36, 10), (23, 30, 36), (30, 9, 36), (31, 35, 9), (31, 28, 35), (28, 8, 35), (29, 34, 8), (29, 26, 34), (26, 7, 34), (27, 33, 7), (27, 24, 33), (24, 6, 33), (25, 32, 6), (25, 22, 32), (22, 10, 32), (30, 31, 9), (30, 21, 31), (21, 4, 31), (28, 29, 8), (28, 20, 29), (20, 3, 29), (26, 27, 7), (26, 18, 27), (18, 2, 27), (24, 25, 6), (24, 14, 25), (14, 1, 25), (22, 23, 10), (22, 15, 23), (15, 5, 23), (16, 21, 5), (16, 19, 21), (19, 4, 21), (19, 20, 4), (19, 17, 20), (17, 3, 20), (17, 18, 3), (17, 12, 18), (12, 2, 18), (15, 16, 5), (15, 13, 16), (13, 0, 16), (12, 14, 2), (12, 13, 14), (13, 1, 14)])
_uv = me_icosphere_003.uv_layers.new(name='UVMap')
_uv.uv.foreach_set('vector', [0.1818, 0.0, 0.2273, 0.07873, 0.1364, 0.07873, 0.2727, 0.1575, 0.3182, 0.07873, 0.3636, 0.1575, 0.9091, 0.0, 0.9545, 0.07873, 0.8636, 0.07873, 0.7273, 0.0, 0.7727, 0.07873, 0.6818, 0.07873, 0.5455, 0.0, 0.5909, 0.07873, 0.5, 0.07873, 0.2727, 0.1575, 0.3636, 0.1575, 0.3182, 0.2362, 0.09091, 0.1575, 0.1818, 0.1575, 0.1364, 0.2362, 0.8182, 0.1575, 0.9091, 0.1575, 0.8636, 0.2362, 0.6364, 0.1575, 0.7273, 0.1575, 0.6818, 0.2362, 0.4545, 0.1575, 0.5455, 0.1575, 0.5, 0.2362, 0.2727, 0.1575, 0.3182, 0.2362, 0.2273, 0.2362, 0.09091, 0.1575, 0.1364, 0.2362, 0.04546, 0.2362, 0.8182, 0.1575, 0.8636, 0.2362, 0.7727, 0.2362, 0.6364, 0.1575, 0.6818, 0.2362, 0.5909, 0.2362, 0.4545, 0.1575, 0.5, 0.2362, 0.4091, 0.2362, 0.1818, 0.3149, 0.2727, 0.3149, 0.2273, 0.3937, 0.0, 0.3149, 0.09091, 0.3149, 0.04546, 0.3937, 0.7273, 0.3149, 0.8182, 0.3149, 0.7727, 0.3937, 0.5455, 0.3149, 0.6364, 0.3149, 0.5909, 0.3937, 0.3636, 0.3149, 0.4545, 0.3149, 0.4091, 0.3937, 0.4091, 0.3937, 0.5, 0.3937, 0.4545, 0.4724, 0.4091, 0.3937, 0.4545, 0.3149, 0.5, 0.3937, 0.4545, 0.3149, 0.5455, 0.3149, 0.5, 0.3937, 0.5909, 0.3937, 0.6818, 0.3937, 0.6364, 0.4724, 0.5909, 0.3937, 0.6364, 0.3149, 0.6818, 0.3937, 0.6364, 0.3149, 0.7273, 0.3149, 0.6818, 0.3937, 0.7727, 0.3937, 0.8636, 0.3937, 0.8182, 0.4724, 0.7727, 0.3937, 0.8182, 0.3149, 0.8636, 0.3937, 0.8182, 0.3149, 0.9091, 0.3149, 0.8636, 0.3937, 0.04546, 0.3937, 0.1364, 0.3937, 0.09091, 0.4724, 0.04546, 0.3937, 0.09091, 0.3149, 0.1364, 0.3937, 0.09091, 0.3149, 0.1818, 0.3149, 0.1364, 0.3937, 0.2273, 0.3937, 0.3182, 0.3937, 0.2727, 0.4724, 0.2273, 0.3937, 0.2727, 0.3149, 0.3182, 0.3937, 0.2727, 0.3149, 0.3636, 0.3149, 0.3182, 0.3937, 0.4091, 0.2362, 0.4545, 0.3149, 0.3636, 0.3149, 0.4091, 0.2362, 0.5, 0.2362, 0.4545, 0.3149, 0.5, 0.2362, 0.5455, 0.3149, 0.4545, 0.3149, 0.5909, 0.2362, 0.6364, 0.3149, 0.5455, 0.3149, 0.5909, 0.2362, 0.6818, 0.2362, 0.6364, 0.3149, 0.6818, 0.2362, 0.7273, 0.3149, 0.6364, 0.3149, 0.7727, 0.2362, 0.8182, 0.3149, 0.7273, 0.3149, 0.7727, 0.2362, 0.8636, 0.2362, 0.8182, 0.3149, 0.8636, 0.2362, 0.9091, 0.3149, 0.8182, 0.3149, 0.04546, 0.2362, 0.09091, 0.3149, 0.0, 0.3149, 0.04546, 0.2362, 0.1364, 0.2362, 0.09091, 0.3149, 0.1364, 0.2362, 0.1818, 0.3149, 0.09091, 0.3149, 0.2273, 0.2362, 0.2727, 0.3149, 0.1818, 0.3149, 0.2273, 0.2362, 0.3182, 0.2362, 0.2727, 0.3149, 0.3182, 0.2362, 0.3636, 0.3149, 0.2727, 0.3149, 0.5, 0.2362, 0.5909, 0.2362, 0.5455, 0.3149, 0.5, 0.2362, 0.5455, 0.1575, 0.5909, 0.2362, 0.5455, 0.1575, 0.6364, 0.1575, 0.5909, 0.2362, 0.6818, 0.2362, 0.7727, 0.2362, 0.7273, 0.3149, 0.6818, 0.2362, 0.7273, 0.1575, 0.7727, 0.2362, 0.7273, 0.1575, 0.8182, 0.1575, 0.7727, 0.2362, 0.8636, 0.2362, 0.9545, 0.2362, 0.9091, 0.3149, 0.8636, 0.2362, 0.9091, 0.1575, 0.9545, 0.2362, 0.9091, 0.1575, 1.0, 0.1575, 0.9545, 0.2362, 0.1364, 0.2362, 0.2273, 0.2362, 0.1818, 0.3149, 0.1364, 0.2362, 0.1818, 0.1575, 0.2273, 0.2362, 0.1818, 0.1575, 0.2727, 0.1575, 0.2273, 0.2362, 0.3182, 0.2362, 0.4091, 0.2362, 0.3636, 0.3149, 0.3182, 0.2362, 0.3636, 0.1575, 0.4091, 0.2362, 0.3636, 0.1575, 0.4545, 0.1575, 0.4091, 0.2362, 0.5, 0.07873, 0.5455, 0.1575, 0.4545, 0.1575, 0.5, 0.07873, 0.5909, 0.07873, 0.5455, 0.1575, 0.5909, 0.07873, 0.6364, 0.1575, 0.5455, 0.1575, 0.6818, 0.07873, 0.7273, 0.1575, 0.6364, 0.1575, 0.6818, 0.07873, 0.7727, 0.07873, 0.7273, 0.1575, 0.7727, 0.07873, 0.8182, 0.1575, 0.7273, 0.1575, 0.8636, 0.07873, 0.9091, 0.1575, 0.8182, 0.1575, 0.8636, 0.07873, 0.9545, 0.07873, 0.9091, 0.1575, 0.9545, 0.07873, 1.0, 0.1575, 0.9091, 0.1575, 0.3636, 0.1575, 0.4091, 0.07873, 0.4545, 0.1575, 0.3636, 0.1575, 0.3182, 0.07873, 0.4091, 0.07873, 0.3182, 0.07873, 0.3636, 0.0, 0.4091, 0.07873, 0.1364, 0.07873, 0.1818, 0.1575, 0.09091, 0.1575, 0.1364, 0.07873, 0.2273, 0.07873, 0.1818, 0.1575, 0.2273, 0.07873, 0.2727, 0.1575, 0.1818, 0.1575])
me_icosphere_003.materials.append(mat_material_004)
me_icosphere_003.update()

# ---- objects
ob_cube = bpy.data.objects.new('Cube', me_cube)
ob_icosphere = bpy.data.objects.new('Icosphere', me_icosphere)
ob_icosphere_001 = bpy.data.objects.new('Icosphere.001', me_icosphere_001)
ob_icosphere_002 = bpy.data.objects.new('Icosphere.002', me_icosphere_002)
ob_icosphere_003 = bpy.data.objects.new('Icosphere.003', me_icosphere_003)

# ---- transforms, parenting, visibility, modifiers, constraints
ob_cube.location = (0.0, 0.0, 0.0)
ob_cube.lock_rotations_4d = False
ob_cube.empty_display_type = 'ARROWS'
ob_cube.lineart.crease_threshold = 0.0
ob_icosphere.location = (0.0, 1.156, 0.09072)
ob_icosphere.scale = (0.8138, 0.8138, 0.5535)
ob_icosphere_001.location = (-0.7643, 0.2749, 0.08483)
ob_icosphere_001.rotation_euler = (0.0, -0.0, 0.2638)
ob_icosphere_001.scale = (0.3319, 0.5079, 0.3615)
ob_icosphere_002.location = (0.555, 0.2749, 0.08483)
ob_icosphere_002.rotation_euler = (0.0, -0.0, 0.2638)
ob_icosphere_002.scale = (0.3319, 0.5079, 0.3615)
ob_icosphere_003.location = (0.0, -1.046, 0.09072)
ob_icosphere_003.scale = (1.108, 1.108, 0.7537)

# ---- collection membership
col_collection.objects.link(ob_cube)
col_collection.objects.link(ob_icosphere)
col_collection.objects.link(ob_icosphere_001)
col_collection.objects.link(ob_icosphere_002)
col_collection.objects.link(ob_icosphere_003)

# ---- scene / render settings (as saved in the file)
scene.frame_start = 1; scene.frame_end = 250; scene.frame_set(0)
scene.render.engine = 'BLENDER_EEVEE_NEXT'
bpy.context.view_layer.update()

# ---- added for rendering (the .blend has no active camera and no usable light): camera, sun
cam_auto = bpy.data.cameras.new('AutoCamera')
cam_auto.lens = 50.0
cam_auto.sensor_width = 36.0
cam_auto.clip_end = 1000.0
ob_auto_camera = bpy.data.objects.new('AutoCamera', cam_auto)
scene.collection.objects.link(ob_auto_camera)
ob_auto_camera.location = (6.44284, -7.91209, 7.17285)
ob_auto_camera.rotation_euler = (1.09748, -7.21219e-08, 0.694738)
scene.camera = ob_auto_camera
light_auto_sun = bpy.data.lights.new('AutoSun', 'SUN')
light_auto_sun.energy = 3.0
light_auto_sun.angle = 0.0523599
ob_auto_sun = bpy.data.objects.new('AutoSun', light_auto_sun)
scene.collection.objects.link(ob_auto_sun)
ob_auto_sun.rotation_euler = (0.872665, 0.174533, 0.523599)
bpy.context.view_layer.update()
